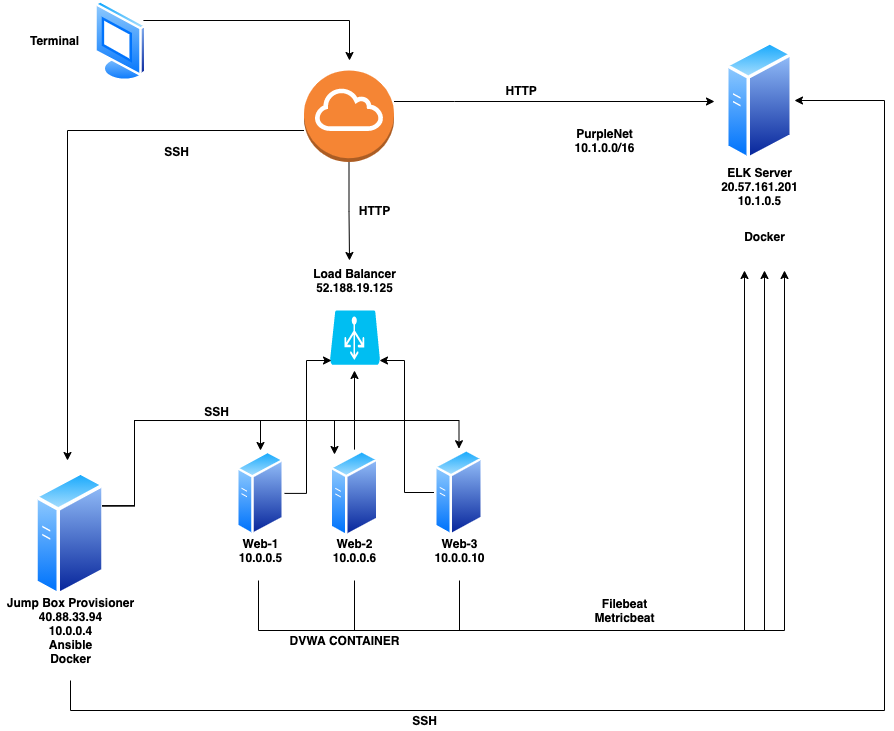

The diagram above was exported from draw.io. Its source (the exported page's mxGraphModel, read from the mxfile embedded in the PNG):
<mxGraphModel dx="981" dy="1007" grid="1" gridSize="10" guides="1" tooltips="1" connect="1" arrows="1" fold="1" page="1" pageScale="1" pageWidth="1100" pageHeight="850" background="#ffffff" math="0" shadow="0">
  <root>
    <mxCell id="0" />
    <mxCell id="1" parent="0" />
    <mxCell id="-LqifebG_NSGQiKICOt6-1" value="" style="verticalLabelPosition=bottom;html=1;verticalAlign=top;align=center;strokeColor=none;fillColor=#00BEF2;shape=mxgraph.azure.azure_load_balancer;" vertex="1" parent="1">
      <mxGeometry x="335.5" y="340" width="50" height="54.29" as="geometry" />
    </mxCell>
    <mxCell id="-LqifebG_NSGQiKICOt6-12" style="edgeStyle=orthogonalEdgeStyle;rounded=0;orthogonalLoop=1;jettySize=auto;html=1;" edge="1" parent="1" source="-LqifebG_NSGQiKICOt6-2">
      <mxGeometry relative="1" as="geometry">
        <mxPoint x="355" y="90" as="targetPoint" />
        <Array as="points">
          <mxPoint x="355" y="50" />
        </Array>
      </mxGeometry>
    </mxCell>
    <mxCell id="-LqifebG_NSGQiKICOt6-2" value="" style="aspect=fixed;perimeter=ellipsePerimeter;html=1;align=center;shadow=0;dashed=0;spacingTop=3;image;image=img/lib/active_directory/vista_terminal.svg;" vertex="1" parent="1">
      <mxGeometry x="100" y="30" width="52.5" height="80.77" as="geometry" />
    </mxCell>
    <mxCell id="-LqifebG_NSGQiKICOt6-3" value="" style="aspect=fixed;perimeter=ellipsePerimeter;html=1;align=center;shadow=0;dashed=0;spacingTop=3;image;image=img/lib/active_directory/generic_server.svg;" vertex="1" parent="1">
      <mxGeometry x="731" y="70" width="68" height="121.43" as="geometry" />
    </mxCell>
    <mxCell id="-LqifebG_NSGQiKICOt6-5" value="&lt;b&gt;&amp;nbsp;HTTP&lt;/b&gt;" style="text;html=1;align=center;verticalAlign=middle;resizable=0;points=[];autosize=1;" vertex="1" parent="1">
      <mxGeometry x="500" y="110" width="50" height="20" as="geometry" />
    </mxCell>
    <mxCell id="-LqifebG_NSGQiKICOt6-28" style="edgeStyle=orthogonalEdgeStyle;rounded=0;orthogonalLoop=1;jettySize=auto;html=1;" edge="1" parent="1" source="-LqifebG_NSGQiKICOt6-6">
      <mxGeometry relative="1" as="geometry">
        <mxPoint x="385" y="390" as="targetPoint" />
        <Array as="points">
          <mxPoint x="410" y="522" />
          <mxPoint x="410" y="390" />
          <mxPoint x="385" y="390" />
        </Array>
      </mxGeometry>
    </mxCell>
    <mxCell id="-LqifebG_NSGQiKICOt6-31" style="edgeStyle=orthogonalEdgeStyle;rounded=0;orthogonalLoop=1;jettySize=auto;html=1;" edge="1" parent="1">
      <mxGeometry relative="1" as="geometry">
        <mxPoint x="790" y="300" as="targetPoint" />
        <mxPoint x="465" y="610" as="sourcePoint" />
        <Array as="points">
          <mxPoint x="465" y="660" />
          <mxPoint x="790" y="660" />
          <mxPoint x="790" y="300" />
        </Array>
      </mxGeometry>
    </mxCell>
    <mxCell id="-LqifebG_NSGQiKICOt6-6" value="" style="aspect=fixed;perimeter=ellipsePerimeter;html=1;align=center;shadow=0;dashed=0;spacingTop=3;image;image=img/lib/active_directory/generic_server.svg;" vertex="1" parent="1">
      <mxGeometry x="440" y="478.21000000000004" width="49" height="87.5" as="geometry" />
    </mxCell>
    <mxCell id="-LqifebG_NSGQiKICOt6-27" style="edgeStyle=orthogonalEdgeStyle;rounded=0;orthogonalLoop=1;jettySize=auto;html=1;" edge="1" parent="1" source="-LqifebG_NSGQiKICOt6-7">
      <mxGeometry relative="1" as="geometry">
        <mxPoint x="360" y="400" as="targetPoint" />
      </mxGeometry>
    </mxCell>
    <mxCell id="-LqifebG_NSGQiKICOt6-30" style="edgeStyle=orthogonalEdgeStyle;rounded=0;orthogonalLoop=1;jettySize=auto;html=1;" edge="1" parent="1">
      <mxGeometry relative="1" as="geometry">
        <mxPoint x="770" y="300" as="targetPoint" />
        <mxPoint x="360" y="610" as="sourcePoint" />
        <Array as="points">
          <mxPoint x="360" y="660" />
          <mxPoint x="770" y="660" />
        </Array>
      </mxGeometry>
    </mxCell>
    <mxCell id="-LqifebG_NSGQiKICOt6-7" value="" style="aspect=fixed;perimeter=ellipsePerimeter;html=1;align=center;shadow=0;dashed=0;spacingTop=3;image;image=img/lib/active_directory/generic_server.svg;" vertex="1" parent="1">
      <mxGeometry x="335.5" y="479.11" width="49" height="87.5" as="geometry" />
    </mxCell>
    <mxCell id="-LqifebG_NSGQiKICOt6-25" style="edgeStyle=orthogonalEdgeStyle;rounded=0;orthogonalLoop=1;jettySize=auto;html=1;" edge="1" parent="1" source="-LqifebG_NSGQiKICOt6-8">
      <mxGeometry relative="1" as="geometry">
        <mxPoint x="337" y="390" as="targetPoint" />
        <Array as="points">
          <mxPoint x="312" y="523" />
          <mxPoint x="312" y="390" />
          <mxPoint x="337" y="390" />
        </Array>
      </mxGeometry>
    </mxCell>
    <mxCell id="-LqifebG_NSGQiKICOt6-29" style="edgeStyle=orthogonalEdgeStyle;rounded=0;orthogonalLoop=1;jettySize=auto;html=1;" edge="1" parent="1">
      <mxGeometry relative="1" as="geometry">
        <mxPoint x="750" y="300" as="targetPoint" />
        <mxPoint x="264" y="610" as="sourcePoint" />
        <Array as="points">
          <mxPoint x="264" y="660" />
          <mxPoint x="750" y="660" />
        </Array>
      </mxGeometry>
    </mxCell>
    <mxCell id="-LqifebG_NSGQiKICOt6-8" value="" style="aspect=fixed;perimeter=ellipsePerimeter;html=1;align=center;shadow=0;dashed=0;spacingTop=3;image;image=img/lib/active_directory/generic_server.svg;" vertex="1" parent="1">
      <mxGeometry x="242" y="480" width="48" height="85.71" as="geometry" />
    </mxCell>
    <mxCell id="-LqifebG_NSGQiKICOt6-32" style="edgeStyle=orthogonalEdgeStyle;rounded=0;orthogonalLoop=1;jettySize=auto;html=1;" edge="1" parent="1">
      <mxGeometry relative="1" as="geometry">
        <mxPoint x="800" y="130" as="targetPoint" />
        <mxPoint x="76" y="710" as="sourcePoint" />
        <Array as="points">
          <mxPoint x="76" y="740" />
          <mxPoint x="890" y="740" />
          <mxPoint x="890" y="130" />
        </Array>
      </mxGeometry>
    </mxCell>
    <mxCell id="-LqifebG_NSGQiKICOt6-9" value="" style="aspect=fixed;perimeter=ellipsePerimeter;html=1;align=center;shadow=0;dashed=0;spacingTop=3;image;image=img/lib/active_directory/generic_server.svg;" vertex="1" parent="1">
      <mxGeometry x="40.01" y="500" width="71.25" height="127.23" as="geometry" />
    </mxCell>
    <mxCell id="-LqifebG_NSGQiKICOt6-11" value="" style="edgeStyle=orthogonalEdgeStyle;rounded=0;orthogonalLoop=1;jettySize=auto;html=1;" edge="1" parent="1" source="-LqifebG_NSGQiKICOt6-10">
      <mxGeometry relative="1" as="geometry">
        <mxPoint x="720" y="131" as="targetPoint" />
        <Array as="points">
          <mxPoint x="460" y="131" />
          <mxPoint x="460" y="131" />
        </Array>
      </mxGeometry>
    </mxCell>
    <mxCell id="-LqifebG_NSGQiKICOt6-20" style="edgeStyle=orthogonalEdgeStyle;rounded=0;orthogonalLoop=1;jettySize=auto;html=1;" edge="1" parent="1" source="-LqifebG_NSGQiKICOt6-10">
      <mxGeometry relative="1" as="geometry">
        <mxPoint x="73" y="490" as="targetPoint" />
        <Array as="points">
          <mxPoint x="73" y="160" />
        </Array>
      </mxGeometry>
    </mxCell>
    <mxCell id="-LqifebG_NSGQiKICOt6-22" value="" style="edgeStyle=orthogonalEdgeStyle;rounded=0;orthogonalLoop=1;jettySize=auto;html=1;" edge="1" parent="1" source="-LqifebG_NSGQiKICOt6-10">
      <mxGeometry relative="1" as="geometry">
        <mxPoint x="355" y="290" as="targetPoint" />
      </mxGeometry>
    </mxCell>
    <mxCell id="-LqifebG_NSGQiKICOt6-10" value="" style="outlineConnect=0;dashed=0;verticalLabelPosition=bottom;verticalAlign=top;align=center;html=1;shape=mxgraph.aws3.internet_gateway;fillColor=#F58534;gradientColor=none;" vertex="1" parent="1">
      <mxGeometry x="309.5" y="100" width="90" height="91.43" as="geometry" />
    </mxCell>
    <mxCell id="-LqifebG_NSGQiKICOt6-45" style="edgeStyle=orthogonalEdgeStyle;rounded=0;orthogonalLoop=1;jettySize=auto;html=1;entryX=0.5;entryY=0;entryDx=0;entryDy=0;exitX=1;exitY=0.25;exitDx=0;exitDy=0;" edge="1" parent="1" source="-LqifebG_NSGQiKICOt6-9" target="-LqifebG_NSGQiKICOt6-8">
      <mxGeometry relative="1" as="geometry">
        <Array as="points">
          <mxPoint x="140" y="535" />
          <mxPoint x="140" y="450" />
          <mxPoint x="266" y="450" />
        </Array>
      </mxGeometry>
    </mxCell>
    <mxCell id="-LqifebG_NSGQiKICOt6-46" style="edgeStyle=orthogonalEdgeStyle;rounded=0;orthogonalLoop=1;jettySize=auto;html=1;exitX=1;exitY=0.25;exitDx=0;exitDy=0;" edge="1" parent="1" source="-LqifebG_NSGQiKICOt6-9">
      <mxGeometry relative="1" as="geometry">
        <mxPoint x="340" y="484" as="targetPoint" />
        <Array as="points">
          <mxPoint x="140" y="535" />
          <mxPoint x="140" y="450" />
          <mxPoint x="340" y="450" />
        </Array>
      </mxGeometry>
    </mxCell>
    <mxCell id="-LqifebG_NSGQiKICOt6-47" style="edgeStyle=orthogonalEdgeStyle;rounded=0;orthogonalLoop=1;jettySize=auto;html=1;entryX=0.5;entryY=0;entryDx=0;entryDy=0;exitX=1;exitY=0.25;exitDx=0;exitDy=0;" edge="1" parent="1" source="-LqifebG_NSGQiKICOt6-9" target="-LqifebG_NSGQiKICOt6-6">
      <mxGeometry relative="1" as="geometry">
        <Array as="points">
          <mxPoint x="140" y="535" />
          <mxPoint x="140" y="450" />
          <mxPoint x="465" y="450" />
        </Array>
      </mxGeometry>
    </mxCell>
    <mxCell id="-LqifebG_NSGQiKICOt6-15" value="&lt;b&gt;Jump Box Provisioner&lt;br&gt;40.88.33.94&lt;br&gt;10.0.0.4&lt;br&gt;Ansible&lt;br&gt;Docker&lt;/b&gt;" style="text;html=1;align=center;verticalAlign=middle;resizable=0;points=[];autosize=1;" vertex="1" parent="1">
      <mxGeometry x="5.629999999999998" y="620" width="140" height="80" as="geometry" />
    </mxCell>
    <mxCell id="-LqifebG_NSGQiKICOt6-21" value="&lt;b&gt;SSH&lt;/b&gt;" style="text;html=1;align=center;verticalAlign=middle;resizable=0;points=[];autosize=1;" vertex="1" parent="1">
      <mxGeometry x="162" y="171.43" width="40" height="20" as="geometry" />
    </mxCell>
    <mxCell id="-LqifebG_NSGQiKICOt6-23" value="&lt;b&gt;HTTP&lt;/b&gt;&lt;br&gt;" style="text;html=1;align=center;verticalAlign=middle;resizable=0;points=[];autosize=1;" vertex="1" parent="1">
      <mxGeometry x="355" y="230" width="50" height="20" as="geometry" />
    </mxCell>
    <mxCell id="-LqifebG_NSGQiKICOt6-24" value="&lt;b&gt;Load Balancer&lt;br&gt;52.188.19.125&lt;/b&gt;" style="text;html=1;align=center;verticalAlign=middle;resizable=0;points=[];autosize=1;" vertex="1" parent="1">
      <mxGeometry x="310" y="295" width="100" height="30" as="geometry" />
    </mxCell>
    <mxCell id="-LqifebG_NSGQiKICOt6-34" value="&lt;b&gt;SSH&lt;/b&gt;" style="text;html=1;align=center;verticalAlign=middle;resizable=0;points=[];autosize=1;" vertex="1" parent="1">
      <mxGeometry x="410" y="740" width="40" height="20" as="geometry" />
    </mxCell>
    <mxCell id="-LqifebG_NSGQiKICOt6-36" value="&lt;b&gt;ELK Server&lt;br&gt;20.57.161.201&lt;br&gt;10.1.0.5&lt;/b&gt;" style="text;html=1;align=center;verticalAlign=middle;resizable=0;points=[];autosize=1;" vertex="1" parent="1">
      <mxGeometry x="720" y="191.43" width="90" height="50" as="geometry" />
    </mxCell>
    <mxCell id="-LqifebG_NSGQiKICOt6-37" value="&lt;b&gt;PurpleNet&lt;br&gt;10.1.0.0/16&lt;/b&gt;" style="text;html=1;align=center;verticalAlign=middle;resizable=0;points=[];autosize=1;" vertex="1" parent="1">
      <mxGeometry x="570" y="155" width="80" height="30" as="geometry" />
    </mxCell>
    <mxCell id="-LqifebG_NSGQiKICOt6-39" value="&lt;b&gt;&lt;br&gt;Docker&lt;br&gt;&lt;br&gt;&lt;/b&gt;" style="text;html=1;align=center;verticalAlign=middle;resizable=0;points=[];autosize=1;" vertex="1" parent="1">
      <mxGeometry x="740" y="241.43" width="60" height="50" as="geometry" />
    </mxCell>
    <mxCell id="-LqifebG_NSGQiKICOt6-40" value="&lt;b&gt;DVWA CONTAINER&lt;/b&gt;" style="text;html=1;align=center;verticalAlign=middle;resizable=0;points=[];autosize=1;" vertex="1" parent="1">
      <mxGeometry x="290" y="660" width="120" height="20" as="geometry" />
    </mxCell>
    <mxCell id="-LqifebG_NSGQiKICOt6-41" value="&lt;b&gt;Web-1&lt;br&gt;10.0.0.5&lt;/b&gt;" style="text;html=1;align=center;verticalAlign=middle;resizable=0;points=[];autosize=1;" vertex="1" parent="1">
      <mxGeometry x="236" y="565" width="60" height="30" as="geometry" />
    </mxCell>
    <mxCell id="-LqifebG_NSGQiKICOt6-42" value="&lt;b&gt;Web-2&lt;br&gt;10.0.0.6&lt;/b&gt;" style="text;html=1;align=center;verticalAlign=middle;resizable=0;points=[];autosize=1;" vertex="1" parent="1">
      <mxGeometry x="330" y="565" width="60" height="30" as="geometry" />
    </mxCell>
    <mxCell id="-LqifebG_NSGQiKICOt6-43" value="&lt;b&gt;Web-3&lt;br&gt;10.0.0.10&lt;/b&gt;" style="text;html=1;align=center;verticalAlign=middle;resizable=0;points=[];autosize=1;" vertex="1" parent="1">
      <mxGeometry x="430" y="565" width="70" height="30" as="geometry" />
    </mxCell>
    <mxCell id="-LqifebG_NSGQiKICOt6-48" value="&lt;b&gt;SSH&lt;br&gt;&lt;br&gt;&lt;/b&gt;" style="text;html=1;align=center;verticalAlign=middle;resizable=0;points=[];autosize=1;" vertex="1" parent="1">
      <mxGeometry x="202" y="432.86" width="40" height="30" as="geometry" />
    </mxCell>
    <mxCell id="-LqifebG_NSGQiKICOt6-50" value="&lt;b&gt;Terminal&lt;br&gt;&lt;/b&gt;" style="text;html=1;align=center;verticalAlign=middle;resizable=0;points=[];autosize=1;" vertex="1" parent="1">
      <mxGeometry x="30" y="60" width="60" height="20" as="geometry" />
    </mxCell>
    <mxCell id="-LqifebG_NSGQiKICOt6-53" value="&lt;b&gt;Filebeat&lt;br&gt;Metricbeat&lt;/b&gt;" style="text;html=1;align=center;verticalAlign=middle;resizable=0;points=[];autosize=1;" vertex="1" parent="1">
      <mxGeometry x="590" y="625" width="80" height="30" as="geometry" />
    </mxCell>
  </root>
</mxGraphModel>